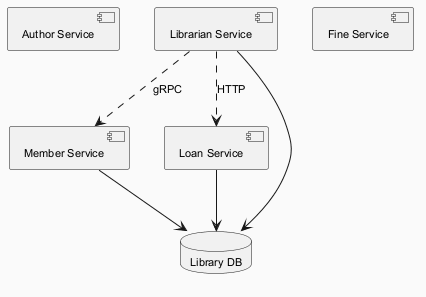

The diagram above was rendered by PlantUML. Its source (embedded in the PNG):
@startuml
skinparam backgroundColor #FAFAFA
skinparam classBackgroundColor #FFF3E0
skinparam classBorderColor #E65100
skinparam defaultFontSize 11
component "Author Service" as C_AuthorService
component "Librarian Service" as C_LibrarianService
component "Member Service" as C_MemberService
component "Loan Service" as C_LoanService
component "Fine Service" as C_FineService
database "Library DB" as DB_library
C_LibrarianService --> DB_library
C_MemberService --> DB_library
C_LoanService --> DB_library
C_LibrarianService ..> C_MemberService : gRPC
C_LibrarianService ..> C_LoanService : HTTP
@enduml